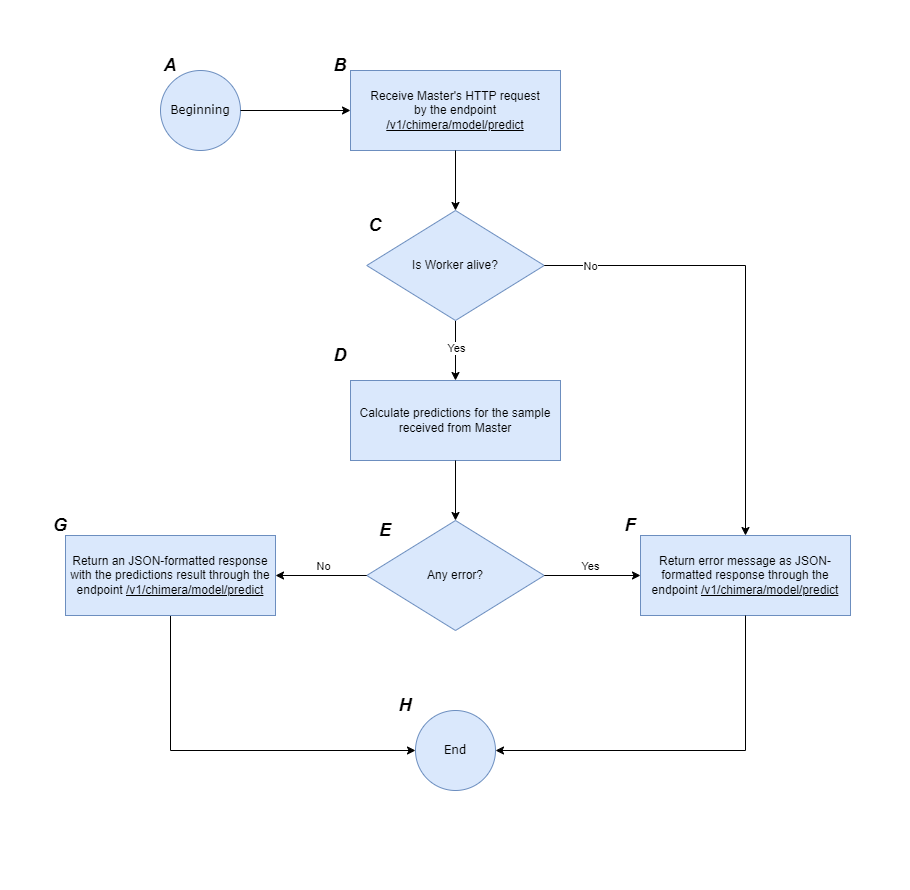

The diagram above was exported from draw.io. Its source (the exported page's mxGraphModel, read from the mxfile embedded in the PNG):
<mxGraphModel dx="971" dy="661" grid="1" gridSize="10" guides="1" tooltips="1" connect="1" arrows="1" fold="1" page="1" pageScale="1" pageWidth="850" pageHeight="1100" math="0" shadow="0">
  <root>
    <mxCell id="0" />
    <mxCell id="1" parent="0" />
    <mxCell id="2" value="" style="rounded=0;whiteSpace=wrap;html=1;strokeColor=none;" parent="1" vertex="1">
      <mxGeometry x="20" y="20" width="910" height="890" as="geometry" />
    </mxCell>
    <mxCell id="3" value="&lt;font face=&quot;Verdana&quot;&gt;Beginning&lt;/font&gt;" style="ellipse;whiteSpace=wrap;html=1;aspect=fixed;fillColor=#dae8fc;strokeColor=#6c8ebf;" parent="1" vertex="1">
      <mxGeometry x="180" y="90" width="80" height="80" as="geometry" />
    </mxCell>
    <mxCell id="4" value="&lt;font face=&quot;Helvetica&quot; style=&quot;font-size: 18px;&quot;&gt;&lt;i style=&quot;&quot;&gt;&lt;b style=&quot;&quot;&gt;A&lt;/b&gt;&lt;/i&gt;&lt;/font&gt;" style="text;html=1;align=center;verticalAlign=middle;whiteSpace=wrap;rounded=0;" parent="1" vertex="1">
      <mxGeometry x="160" y="70" width="60" height="30" as="geometry" />
    </mxCell>
    <mxCell id="5" value="Receive Master's HTTP request&lt;div&gt;by the endpoint &lt;u&gt;/v1/chimera/model/predict&lt;/u&gt;&lt;/div&gt;" style="rounded=0;whiteSpace=wrap;html=1;fillColor=#dae8fc;strokeColor=#6c8ebf;" parent="1" vertex="1">
      <mxGeometry x="370" y="90" width="210" height="80" as="geometry" />
    </mxCell>
    <mxCell id="6" value="" style="endArrow=classic;html=1;rounded=0;exitX=1;exitY=0.5;exitDx=0;exitDy=0;entryX=0;entryY=0.5;entryDx=0;entryDy=0;" parent="1" source="3" target="5" edge="1">
      <mxGeometry width="50" height="50" relative="1" as="geometry">
        <mxPoint x="460" y="350" as="sourcePoint" />
        <mxPoint x="510" y="300" as="targetPoint" />
      </mxGeometry>
    </mxCell>
    <mxCell id="7" value="&lt;font face=&quot;Helvetica&quot; style=&quot;font-size: 18px;&quot;&gt;&lt;i style=&quot;&quot;&gt;&lt;b style=&quot;&quot;&gt;B&lt;/b&gt;&lt;/i&gt;&lt;/font&gt;" style="text;html=1;align=center;verticalAlign=middle;whiteSpace=wrap;rounded=0;" parent="1" vertex="1">
      <mxGeometry x="330" y="70" width="60" height="30" as="geometry" />
    </mxCell>
    <mxCell id="8" value="" style="endArrow=classic;html=1;rounded=0;exitX=0.5;exitY=1;exitDx=0;exitDy=0;entryX=0.5;entryY=0;entryDx=0;entryDy=0;" parent="1" source="5" target="29" edge="1">
      <mxGeometry width="50" height="50" relative="1" as="geometry">
        <mxPoint x="390" y="350" as="sourcePoint" />
        <mxPoint x="475" y="240" as="targetPoint" />
      </mxGeometry>
    </mxCell>
    <mxCell id="9" value="" style="edgeStyle=orthogonalEdgeStyle;rounded=0;orthogonalLoop=1;jettySize=auto;html=1;entryX=0;entryY=0.5;entryDx=0;entryDy=0;" parent="1" source="10" target="21" edge="1">
      <mxGeometry relative="1" as="geometry">
        <mxPoint x="190" y="780" as="targetPoint" />
        <Array as="points">
          <mxPoint x="190" y="770" />
        </Array>
      </mxGeometry>
    </mxCell>
    <mxCell id="10" value="&lt;span style=&quot;color: rgb(0, 0, 0);&quot;&gt;Return an JSON-formatted response with the predictions result through the endpoint&amp;nbsp;&lt;/span&gt;&lt;u&gt;/v1/chimera/model/predict&lt;/u&gt;" style="rounded=0;whiteSpace=wrap;html=1;fillColor=#dae8fc;strokeColor=#6c8ebf;" parent="1" vertex="1">
      <mxGeometry x="85" y="555" width="210" height="80" as="geometry" />
    </mxCell>
    <mxCell id="11" value="" style="endArrow=classic;html=1;rounded=0;exitX=0.5;exitY=1;exitDx=0;exitDy=0;entryX=0.5;entryY=0;entryDx=0;entryDy=0;" parent="1" source="29" target="14" edge="1">
      <mxGeometry width="50" height="50" relative="1" as="geometry">
        <mxPoint x="475" y="319.9999999999999" as="sourcePoint" />
        <mxPoint x="475" y="390" as="targetPoint" />
      </mxGeometry>
    </mxCell>
    <mxCell id="12" value="Yes" style="edgeLabel;html=1;align=center;verticalAlign=middle;resizable=0;points=[];" parent="11" vertex="1" connectable="0">
      <mxGeometry x="-0.2833" y="-1" relative="1" as="geometry">
        <mxPoint x="1" y="5" as="offset" />
      </mxGeometry>
    </mxCell>
    <mxCell id="13" value="Any error?" style="rhombus;whiteSpace=wrap;html=1;fillColor=#dae8fc;strokeColor=#6c8ebf;" parent="1" vertex="1">
      <mxGeometry x="386.25" y="540" width="177.5" height="110" as="geometry" />
    </mxCell>
    <mxCell id="14" value="&lt;span style=&quot;color: rgb(0, 0, 0);&quot;&gt;Calculate predictions for the sample received from Master&lt;/span&gt;" style="rounded=0;whiteSpace=wrap;html=1;fillColor=#dae8fc;strokeColor=#6c8ebf;" parent="1" vertex="1">
      <mxGeometry x="370" y="400" width="210" height="80" as="geometry" />
    </mxCell>
    <mxCell id="15" value="" style="endArrow=classic;html=1;rounded=0;entryX=0.5;entryY=0;entryDx=0;entryDy=0;exitX=0.5;exitY=1;exitDx=0;exitDy=0;" parent="1" source="14" target="13" edge="1">
      <mxGeometry width="50" height="50" relative="1" as="geometry">
        <mxPoint x="475" y="490" as="sourcePoint" />
        <mxPoint x="474.5" y="540" as="targetPoint" />
      </mxGeometry>
    </mxCell>
    <mxCell id="16" value="" style="endArrow=classic;html=1;rounded=0;exitX=1;exitY=0.5;exitDx=0;exitDy=0;entryX=0;entryY=0.5;entryDx=0;entryDy=0;" parent="1" source="13" target="20" edge="1">
      <mxGeometry width="50" height="50" relative="1" as="geometry">
        <mxPoint x="390" y="550" as="sourcePoint" />
        <mxPoint x="660" y="595" as="targetPoint" />
      </mxGeometry>
    </mxCell>
    <mxCell id="17" value="Yes" style="edgeLabel;html=1;align=center;verticalAlign=middle;resizable=0;points=[];" parent="16" vertex="1" connectable="0">
      <mxGeometry x="-0.3506" y="3" relative="1" as="geometry">
        <mxPoint x="15" y="-7" as="offset" />
      </mxGeometry>
    </mxCell>
    <mxCell id="18" value="" style="endArrow=classic;html=1;rounded=0;exitX=0;exitY=0.5;exitDx=0;exitDy=0;entryX=1;entryY=0.5;entryDx=0;entryDy=0;" parent="1" source="13" target="10" edge="1">
      <mxGeometry width="50" height="50" relative="1" as="geometry">
        <mxPoint x="574" y="605" as="sourcePoint" />
        <mxPoint x="300" y="595" as="targetPoint" />
      </mxGeometry>
    </mxCell>
    <mxCell id="19" value="No" style="edgeLabel;html=1;align=center;verticalAlign=middle;resizable=0;points=[];" parent="18" vertex="1" connectable="0">
      <mxGeometry x="0.0857" y="-2" relative="1" as="geometry">
        <mxPoint x="6" y="-8" as="offset" />
      </mxGeometry>
    </mxCell>
    <mxCell id="20" value="Return error message as JSON-formatted response through the endpoint&amp;nbsp;&lt;u&gt;/v1/chimera/model/predict&lt;/u&gt;" style="rounded=0;whiteSpace=wrap;html=1;fillColor=#dae8fc;strokeColor=#6c8ebf;" parent="1" vertex="1">
      <mxGeometry x="660" y="555" width="210" height="80" as="geometry" />
    </mxCell>
    <mxCell id="21" value="&lt;font face=&quot;Verdana&quot;&gt;End&lt;/font&gt;" style="ellipse;whiteSpace=wrap;html=1;aspect=fixed;fillColor=#dae8fc;strokeColor=#6c8ebf;" parent="1" vertex="1">
      <mxGeometry x="435" y="730" width="80" height="80" as="geometry" />
    </mxCell>
    <mxCell id="22" value="" style="endArrow=classic;html=1;rounded=0;exitX=0.5;exitY=1;exitDx=0;exitDy=0;entryX=1;entryY=0.5;entryDx=0;entryDy=0;" parent="1" source="20" target="21" edge="1">
      <mxGeometry width="50" height="50" relative="1" as="geometry">
        <mxPoint x="390" y="750" as="sourcePoint" />
        <mxPoint x="765" y="1650" as="targetPoint" />
        <Array as="points">
          <mxPoint x="765" y="770" />
        </Array>
      </mxGeometry>
    </mxCell>
    <mxCell id="23" value="&lt;font face=&quot;Helvetica&quot; style=&quot;font-size: 18px;&quot;&gt;&lt;i style=&quot;&quot;&gt;&lt;b style=&quot;&quot;&gt;C&lt;/b&gt;&lt;/i&gt;&lt;/font&gt;" style="text;html=1;align=center;verticalAlign=middle;whiteSpace=wrap;rounded=0;" parent="1" vertex="1">
      <mxGeometry x="365" y="230" width="60" height="30" as="geometry" />
    </mxCell>
    <mxCell id="24" value="&lt;font face=&quot;Helvetica&quot; style=&quot;font-size: 18px;&quot;&gt;&lt;i style=&quot;&quot;&gt;&lt;b style=&quot;&quot;&gt;D&lt;/b&gt;&lt;/i&gt;&lt;/font&gt;" style="text;html=1;align=center;verticalAlign=middle;whiteSpace=wrap;rounded=0;" parent="1" vertex="1">
      <mxGeometry x="330" y="360" width="60" height="30" as="geometry" />
    </mxCell>
    <mxCell id="25" value="&lt;font face=&quot;Helvetica&quot; style=&quot;font-size: 18px;&quot;&gt;&lt;i style=&quot;&quot;&gt;&lt;b style=&quot;&quot;&gt;F&lt;/b&gt;&lt;/i&gt;&lt;/font&gt;" style="text;html=1;align=center;verticalAlign=middle;whiteSpace=wrap;rounded=0;" parent="1" vertex="1">
      <mxGeometry x="620" y="530" width="60" height="30" as="geometry" />
    </mxCell>
    <mxCell id="26" value="&lt;font face=&quot;Helvetica&quot; style=&quot;font-size: 18px;&quot;&gt;&lt;i style=&quot;&quot;&gt;&lt;b style=&quot;&quot;&gt;G&lt;/b&gt;&lt;/i&gt;&lt;/font&gt;" style="text;html=1;align=center;verticalAlign=middle;whiteSpace=wrap;rounded=0;" parent="1" vertex="1">
      <mxGeometry x="50" y="530" width="60" height="30" as="geometry" />
    </mxCell>
    <mxCell id="27" value="&lt;font face=&quot;Helvetica&quot; style=&quot;font-size: 18px;&quot;&gt;&lt;i style=&quot;&quot;&gt;&lt;b style=&quot;&quot;&gt;E&lt;/b&gt;&lt;/i&gt;&lt;/font&gt;" style="text;html=1;align=center;verticalAlign=middle;whiteSpace=wrap;rounded=0;" parent="1" vertex="1">
      <mxGeometry x="375" y="535" width="60" height="30" as="geometry" />
    </mxCell>
    <mxCell id="28" value="&lt;font face=&quot;Helvetica&quot; style=&quot;font-size: 18px;&quot;&gt;&lt;i style=&quot;&quot;&gt;&lt;b style=&quot;&quot;&gt;H&lt;/b&gt;&lt;/i&gt;&lt;/font&gt;" style="text;html=1;align=center;verticalAlign=middle;whiteSpace=wrap;rounded=0;" parent="1" vertex="1">
      <mxGeometry x="395" y="710" width="60" height="30" as="geometry" />
    </mxCell>
    <mxCell id="29" value="Is Worker alive?" style="rhombus;whiteSpace=wrap;html=1;fillColor=#dae8fc;strokeColor=#6c8ebf;" parent="1" vertex="1">
      <mxGeometry x="386.25" y="230" width="177.5" height="110" as="geometry" />
    </mxCell>
    <mxCell id="30" style="edgeStyle=none;html=1;entryX=0.5;entryY=0;entryDx=0;entryDy=0;rounded=0;curved=0;" parent="1" source="29" target="20" edge="1">
      <mxGeometry relative="1" as="geometry">
        <Array as="points">
          <mxPoint x="765" y="285" />
        </Array>
      </mxGeometry>
    </mxCell>
    <mxCell id="31" value="No" style="edgeLabel;html=1;align=center;verticalAlign=middle;resizable=0;points=[];" parent="30" vertex="1" connectable="0">
      <mxGeometry x="-0.803" relative="1" as="geometry">
        <mxPoint as="offset" />
      </mxGeometry>
    </mxCell>
  </root>
</mxGraphModel>